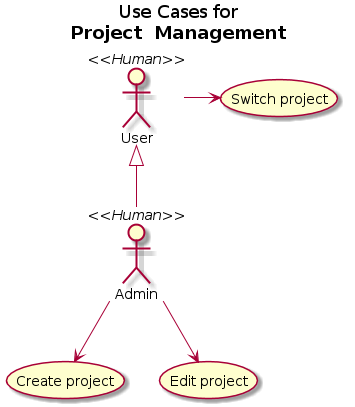

The diagram above was rendered by PlantUML. Its source (embedded in the PNG):
@startuml
title Use Cases for\n<b>Project  Management</b>

:User: <<Human>>
:Admin:  <<Human>>

User <|-- Admin

usecase (Create project) as (Crea)
usecase (Edit project) as (Ed)
usecase (Switch project) as (Swi)

Admin --> (Crea)
Admin --> (Ed)
User -> (Swi) 
@enduml